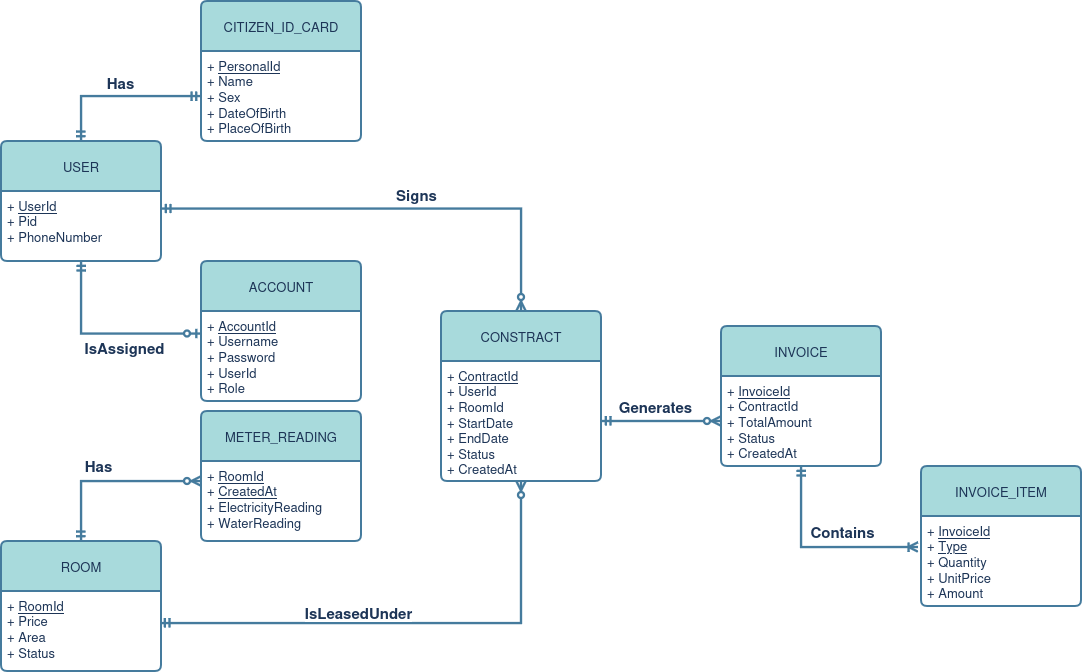

The diagram above was exported from draw.io. Its source (the exported page's mxGraphModel, read from the mxfile embedded in the PNG):
<mxGraphModel dx="1200" dy="742" grid="0" gridSize="10" guides="1" tooltips="1" connect="1" arrows="1" fold="1" page="1" pageScale="1" pageWidth="1169" pageHeight="827" background="none" math="0" shadow="0">
  <root>
    <mxCell id="0" />
    <mxCell id="1" parent="0" />
    <mxCell id="GeVw2E08e0nAGj-nqMx9-1" parent="1" style="swimlane;childLayout=stackLayout;horizontal=1;startSize=50;horizontalStack=0;rounded=1;fontSize=13;fontStyle=0;strokeWidth=2;resizeParent=0;resizeLast=1;shadow=0;dashed=0;align=center;arcSize=4;whiteSpace=wrap;html=1;fillColor=#A8DADC;strokeColor=#457B9D;labelBackgroundColor=none;fontColor=#1D3557;" value="USER" vertex="1">
      <mxGeometry height="120" width="160" x="40" y="150" as="geometry" />
    </mxCell>
    <mxCell id="GeVw2E08e0nAGj-nqMx9-2" parent="GeVw2E08e0nAGj-nqMx9-1" style="align=left;strokeColor=none;fillColor=none;spacingLeft=4;spacingRight=4;fontSize=13;verticalAlign=top;resizable=0;rotatable=0;part=1;html=1;whiteSpace=wrap;labelBackgroundColor=none;fontColor=#1D3557;" value="+ &lt;u&gt;UserId&lt;/u&gt;&lt;br&gt;+ Pid&lt;br&gt;&lt;div&gt;+ PhoneNumber&lt;/div&gt;" vertex="1">
      <mxGeometry height="70" width="160" y="50" as="geometry" />
    </mxCell>
    <mxCell id="GeVw2E08e0nAGj-nqMx9-3" parent="1" style="swimlane;childLayout=stackLayout;horizontal=1;startSize=50;horizontalStack=0;rounded=1;fontSize=13;fontStyle=0;strokeWidth=2;resizeParent=0;resizeLast=1;shadow=0;dashed=0;align=center;arcSize=4;whiteSpace=wrap;html=1;labelBackgroundColor=none;fillColor=#A8DADC;strokeColor=#457B9D;fontColor=#1D3557;" value="CITIZEN_ID_CARD" vertex="1">
      <mxGeometry height="140" width="160" x="240" y="10" as="geometry" />
    </mxCell>
    <mxCell id="GeVw2E08e0nAGj-nqMx9-4" parent="GeVw2E08e0nAGj-nqMx9-3" style="align=left;strokeColor=none;fillColor=none;spacingLeft=4;spacingRight=4;fontSize=13;verticalAlign=top;resizable=0;rotatable=0;part=1;html=1;whiteSpace=wrap;labelBackgroundColor=none;fontColor=#1D3557;" value="+ &lt;u&gt;PersonalId&lt;/u&gt;&lt;br&gt;&lt;div&gt;+ Name&lt;/div&gt;&lt;div&gt;+ Sex&lt;/div&gt;&lt;div&gt;+ DateOfBirth&lt;/div&gt;+ PlaceOfBirth" vertex="1">
      <mxGeometry height="90" width="160" y="50" as="geometry" />
    </mxCell>
    <mxCell id="GeVw2E08e0nAGj-nqMx9-5" parent="1" style="swimlane;childLayout=stackLayout;horizontal=1;startSize=50;horizontalStack=0;rounded=1;fontSize=13;fontStyle=0;strokeWidth=2;resizeParent=0;resizeLast=1;shadow=0;dashed=0;align=center;arcSize=4;whiteSpace=wrap;html=1;labelBackgroundColor=none;fillColor=#A8DADC;strokeColor=#457B9D;fontColor=#1D3557;" value="ACCOUNT" vertex="1">
      <mxGeometry height="140" width="160" x="240" y="270" as="geometry" />
    </mxCell>
    <mxCell id="GeVw2E08e0nAGj-nqMx9-6" parent="GeVw2E08e0nAGj-nqMx9-5" style="align=left;strokeColor=none;fillColor=none;spacingLeft=4;spacingRight=4;fontSize=13;verticalAlign=top;resizable=0;rotatable=0;part=1;html=1;whiteSpace=wrap;labelBackgroundColor=none;fontColor=#1D3557;" value="&lt;div&gt;+ &lt;u&gt;AccountId&lt;br&gt;&lt;/u&gt;&lt;/div&gt;&lt;div&gt;+ Username&lt;/div&gt;+ Password&lt;br&gt;&lt;div&gt;+ UserId&lt;/div&gt;&lt;div&gt;+ Role&lt;/div&gt;&lt;div&gt;&lt;br&gt;&lt;/div&gt;" vertex="1">
      <mxGeometry height="90" width="160" y="50" as="geometry" />
    </mxCell>
    <mxCell id="GeVw2E08e0nAGj-nqMx9-7" parent="1" style="swimlane;childLayout=stackLayout;horizontal=1;startSize=50;horizontalStack=0;rounded=1;fontSize=13;fontStyle=0;strokeWidth=2;resizeParent=0;resizeLast=1;shadow=0;dashed=0;align=center;arcSize=4;whiteSpace=wrap;html=1;labelBackgroundColor=none;fillColor=#A8DADC;strokeColor=#457B9D;fontColor=#1D3557;" value="ROOM" vertex="1">
      <mxGeometry height="130" width="160" x="40" y="550" as="geometry" />
    </mxCell>
    <mxCell id="GeVw2E08e0nAGj-nqMx9-8" parent="GeVw2E08e0nAGj-nqMx9-7" style="align=left;strokeColor=none;fillColor=none;spacingLeft=4;spacingRight=4;fontSize=13;verticalAlign=top;resizable=0;rotatable=0;part=1;html=1;whiteSpace=wrap;labelBackgroundColor=none;fontColor=#1D3557;" value="+ &lt;u&gt;RoomId&lt;/u&gt;&lt;br&gt;+ Price&lt;br&gt;&lt;div&gt;+ Area&lt;/div&gt;&lt;div&gt;+ Status&lt;/div&gt;" vertex="1">
      <mxGeometry height="80" width="160" y="50" as="geometry" />
    </mxCell>
    <mxCell id="GeVw2E08e0nAGj-nqMx9-21" parent="1" style="swimlane;childLayout=stackLayout;horizontal=1;startSize=50;horizontalStack=0;rounded=1;fontSize=13;fontStyle=0;strokeWidth=2;resizeParent=0;resizeLast=1;shadow=0;dashed=0;align=center;arcSize=4;whiteSpace=wrap;html=1;labelBackgroundColor=none;fillColor=#A8DADC;strokeColor=#457B9D;fontColor=#1D3557;" value="CONSTRACT" vertex="1">
      <mxGeometry height="170" width="160" x="480" y="320" as="geometry" />
    </mxCell>
    <mxCell id="GeVw2E08e0nAGj-nqMx9-22" parent="GeVw2E08e0nAGj-nqMx9-21" style="align=left;strokeColor=none;fillColor=none;spacingLeft=4;spacingRight=4;fontSize=13;verticalAlign=top;resizable=0;rotatable=0;part=1;html=1;whiteSpace=wrap;labelBackgroundColor=none;fontColor=#1D3557;" value="+ &lt;u&gt;ContractId&lt;/u&gt;&lt;br&gt;+ UserId&lt;br&gt;&lt;div&gt;+ RoomId&lt;/div&gt;&lt;div&gt;+ StartDate&lt;/div&gt;&lt;div&gt;+ EndDate&lt;br&gt;+ Status&lt;/div&gt;&lt;div&gt;+ CreatedAt&lt;/div&gt;" vertex="1">
      <mxGeometry height="120" width="160" y="50" as="geometry" />
    </mxCell>
    <mxCell id="GeVw2E08e0nAGj-nqMx9-23" parent="1" style="swimlane;childLayout=stackLayout;horizontal=1;startSize=50;horizontalStack=0;rounded=1;fontSize=13;fontStyle=0;strokeWidth=2;resizeParent=0;resizeLast=1;shadow=0;dashed=0;align=center;arcSize=4;whiteSpace=wrap;html=1;labelBackgroundColor=none;fillColor=#A8DADC;strokeColor=#457B9D;fontColor=#1D3557;" value="INVOICE" vertex="1">
      <mxGeometry height="140" width="160" x="760" y="335" as="geometry" />
    </mxCell>
    <mxCell id="GeVw2E08e0nAGj-nqMx9-24" parent="GeVw2E08e0nAGj-nqMx9-23" style="align=left;strokeColor=none;fillColor=none;spacingLeft=4;spacingRight=4;fontSize=13;verticalAlign=top;resizable=0;rotatable=0;part=1;html=1;whiteSpace=wrap;labelBackgroundColor=none;fontColor=#1D3557;" value="+ &lt;u&gt;InvoiceId&lt;/u&gt;&lt;br&gt;&lt;div&gt;+ ContractId&lt;/div&gt;&lt;div&gt;+ TotalAmount&lt;/div&gt;&lt;div&gt;+ Status&lt;/div&gt;&lt;div&gt;+ CreatedAt&lt;/div&gt;" vertex="1">
      <mxGeometry height="90" width="160" y="50" as="geometry" />
    </mxCell>
    <mxCell id="GeVw2E08e0nAGj-nqMx9-27" edge="1" parent="1" source="GeVw2E08e0nAGj-nqMx9-1" style="fontSize=13;html=1;endArrow=ERmandOne;startArrow=ERmandOne;rounded=0;exitX=0.5;exitY=0;exitDx=0;exitDy=0;entryX=0;entryY=0.5;entryDx=0;entryDy=0;edgeStyle=orthogonalEdgeStyle;labelBackgroundColor=none;strokeColor=#457B9D;fontColor=default;strokeWidth=2.3621999999999996;" target="GeVw2E08e0nAGj-nqMx9-4" value="">
      <mxGeometry height="100" relative="1" width="100" as="geometry">
        <mxPoint x="140" y="130" as="sourcePoint" />
        <mxPoint x="240" y="30" as="targetPoint" />
      </mxGeometry>
    </mxCell>
    <mxCell id="GeVw2E08e0nAGj-nqMx9-31" connectable="0" parent="GeVw2E08e0nAGj-nqMx9-27" style="edgeLabel;html=1;align=center;verticalAlign=middle;resizable=0;points=[];strokeColor=#457B9D;fontColor=#1D3557;fillColor=#A8DADC;fontSize=15;" value="&lt;font&gt;&lt;b&gt;Has&lt;/b&gt;&lt;/font&gt;" vertex="1">
      <mxGeometry relative="1" x="0.0069" y="-2" as="geometry">
        <mxPoint y="-17" as="offset" />
      </mxGeometry>
    </mxCell>
    <mxCell id="GeVw2E08e0nAGj-nqMx9-32" edge="1" parent="1" source="GeVw2E08e0nAGj-nqMx9-1" style="edgeStyle=orthogonalEdgeStyle;fontSize=13;html=1;endArrow=ERzeroToOne;startArrow=ERmandOne;rounded=0;strokeColor=#457B9D;fontColor=#1D3557;fillColor=#A8DADC;exitX=0.5;exitY=1;exitDx=0;exitDy=0;entryX=0;entryY=0.25;entryDx=0;entryDy=0;strokeWidth=2.3621999999999996;" target="GeVw2E08e0nAGj-nqMx9-6" value="">
      <mxGeometry height="100" relative="1" width="100" as="geometry">
        <mxPoint x="560" y="440" as="sourcePoint" />
        <mxPoint x="660" y="340" as="targetPoint" />
      </mxGeometry>
    </mxCell>
    <mxCell id="GeVw2E08e0nAGj-nqMx9-33" connectable="0" parent="GeVw2E08e0nAGj-nqMx9-32" style="edgeLabel;html=1;align=center;verticalAlign=middle;resizable=0;points=[];strokeColor=#457B9D;fontColor=#1D3557;fillColor=#A8DADC;fontSize=15;" value="&lt;b&gt;IsAssigned&lt;/b&gt;" vertex="1">
      <mxGeometry relative="1" x="0.1899" y="3" as="geometry">
        <mxPoint y="16" as="offset" />
      </mxGeometry>
    </mxCell>
    <mxCell id="GeVw2E08e0nAGj-nqMx9-36" edge="1" parent="1" source="GeVw2E08e0nAGj-nqMx9-2" style="fontSize=13;html=1;endArrow=ERzeroToMany;startArrow=ERmandOne;rounded=0;strokeColor=#457B9D;fontColor=#1D3557;fillColor=#A8DADC;exitX=1;exitY=0.25;exitDx=0;exitDy=0;entryX=0.5;entryY=0;entryDx=0;entryDy=0;edgeStyle=orthogonalEdgeStyle;strokeWidth=2.3621999999999996;" target="GeVw2E08e0nAGj-nqMx9-21" value="">
      <mxGeometry height="100" relative="1" width="100" as="geometry">
        <mxPoint x="560" y="470" as="sourcePoint" />
        <mxPoint x="660" y="370" as="targetPoint" />
      </mxGeometry>
    </mxCell>
    <mxCell id="GeVw2E08e0nAGj-nqMx9-37" connectable="0" parent="GeVw2E08e0nAGj-nqMx9-36" style="edgeLabel;html=1;align=center;verticalAlign=middle;resizable=0;points=[];strokeColor=#457B9D;fontColor=#1D3557;fillColor=#A8DADC;fontSize=15;" value="&lt;font&gt;&lt;b&gt;Sign&lt;/b&gt;&lt;/font&gt;&lt;b&gt;s&lt;/b&gt;" vertex="1">
      <mxGeometry relative="1" x="0.1757" as="geometry">
        <mxPoint x="-18" y="-15" as="offset" />
      </mxGeometry>
    </mxCell>
    <mxCell id="GeVw2E08e0nAGj-nqMx9-42" parent="1" style="swimlane;childLayout=stackLayout;horizontal=1;startSize=50;horizontalStack=0;rounded=1;fontSize=13;fontStyle=0;strokeWidth=2;resizeParent=0;resizeLast=1;shadow=0;dashed=0;align=center;arcSize=4;whiteSpace=wrap;html=1;strokeColor=#457B9D;fontColor=#1D3557;fillColor=#A8DADC;" value="INVOICE_ITEM" vertex="1">
      <mxGeometry height="140" width="160" x="960" y="475" as="geometry" />
    </mxCell>
    <mxCell id="GeVw2E08e0nAGj-nqMx9-43" parent="GeVw2E08e0nAGj-nqMx9-42" style="align=left;strokeColor=none;fillColor=none;spacingLeft=4;spacingRight=4;fontSize=13;verticalAlign=top;resizable=0;rotatable=0;part=1;html=1;whiteSpace=wrap;fontColor=#1D3557;" value="+ &lt;u&gt;InvoiceId&lt;/u&gt;&lt;br&gt;+ &lt;u&gt;Type&lt;/u&gt;&lt;br&gt;&lt;div&gt;+ Quantity&lt;/div&gt;&lt;div&gt;+ UnitPrice&lt;/div&gt;&lt;div&gt;+ Amount&lt;/div&gt;" vertex="1">
      <mxGeometry height="90" width="160" y="50" as="geometry" />
    </mxCell>
    <mxCell id="GeVw2E08e0nAGj-nqMx9-45" parent="1" style="swimlane;childLayout=stackLayout;horizontal=1;startSize=50;horizontalStack=0;rounded=1;fontSize=13;fontStyle=0;strokeWidth=2;resizeParent=0;resizeLast=1;shadow=0;dashed=0;align=center;arcSize=4;whiteSpace=wrap;html=1;strokeColor=#457B9D;fontColor=#1D3557;fillColor=#A8DADC;" value="METER_READING" vertex="1">
      <mxGeometry height="130" width="160" x="240" y="420" as="geometry" />
    </mxCell>
    <mxCell id="GeVw2E08e0nAGj-nqMx9-46" parent="GeVw2E08e0nAGj-nqMx9-45" style="align=left;strokeColor=none;fillColor=none;spacingLeft=4;spacingRight=4;fontSize=13;verticalAlign=top;resizable=0;rotatable=0;part=1;html=1;whiteSpace=wrap;fontColor=#1D3557;" value="+ &lt;u&gt;RoomId&lt;/u&gt;&lt;br&gt;+ &lt;u&gt;CreatedAt&lt;/u&gt;&lt;div&gt;+ ElectricityReading&lt;/div&gt;&lt;div&gt;+ WaterReading&lt;/div&gt;" vertex="1">
      <mxGeometry height="80" width="160" y="50" as="geometry" />
    </mxCell>
    <mxCell id="GeVw2E08e0nAGj-nqMx9-56" edge="1" parent="1" source="GeVw2E08e0nAGj-nqMx9-23" style="edgeStyle=orthogonalEdgeStyle;fontSize=12;html=1;endArrow=ERoneToMany;startArrow=ERmandOne;rounded=0;strokeColor=#457B9D;fontColor=#1D3557;fillColor=#A8DADC;exitX=0.5;exitY=1;exitDx=0;exitDy=0;entryX=-0.019;entryY=0.344;entryDx=0;entryDy=0;entryPerimeter=0;strokeWidth=2.3621999999999996;" target="GeVw2E08e0nAGj-nqMx9-43" value="">
      <mxGeometry height="100" relative="1" width="100" as="geometry">
        <Array as="points">
          <mxPoint x="840" y="556" />
        </Array>
        <mxPoint x="750" y="620" as="sourcePoint" />
        <mxPoint x="850" y="520" as="targetPoint" />
      </mxGeometry>
    </mxCell>
    <mxCell id="GeVw2E08e0nAGj-nqMx9-65" connectable="0" parent="GeVw2E08e0nAGj-nqMx9-56" style="edgeLabel;html=1;align=center;verticalAlign=middle;resizable=0;points=[];strokeColor=#457B9D;fontColor=#1D3557;fillColor=#A8DADC;" value="&lt;b&gt;&lt;font style=&quot;font-size: 15px;&quot;&gt;Contains&lt;/font&gt;&lt;/b&gt;" vertex="1">
      <mxGeometry relative="1" x="-0.0503" y="-1" as="geometry">
        <mxPoint x="27" y="-17" as="offset" />
      </mxGeometry>
    </mxCell>
    <mxCell id="GeVw2E08e0nAGj-nqMx9-60" edge="1" parent="1" source="GeVw2E08e0nAGj-nqMx9-22" style="edgeStyle=orthogonalEdgeStyle;fontSize=12;html=1;endArrow=ERzeroToMany;startArrow=ERmandOne;rounded=0;strokeColor=#457B9D;fontColor=#1D3557;fillColor=#A8DADC;exitX=1;exitY=0.5;exitDx=0;exitDy=0;entryX=0;entryY=0.5;entryDx=0;entryDy=0;strokeWidth=2.3621999999999996;" target="GeVw2E08e0nAGj-nqMx9-24" value="">
      <mxGeometry height="100" relative="1" width="100" as="geometry">
        <mxPoint x="640" y="550" as="sourcePoint" />
        <mxPoint x="740" y="450" as="targetPoint" />
      </mxGeometry>
    </mxCell>
    <mxCell id="GeVw2E08e0nAGj-nqMx9-64" connectable="0" parent="GeVw2E08e0nAGj-nqMx9-60" style="edgeLabel;html=1;align=center;verticalAlign=middle;resizable=0;points=[];strokeColor=#457B9D;fontColor=#1D3557;fillColor=#A8DADC;" value="&lt;font style=&quot;font-size: 15px;&quot;&gt;&lt;b&gt;Generates&lt;/b&gt;&lt;/font&gt;" vertex="1">
      <mxGeometry relative="1" x="-0.4105" y="5" as="geometry">
        <mxPoint x="18" y="-11" as="offset" />
      </mxGeometry>
    </mxCell>
    <mxCell id="GeVw2E08e0nAGj-nqMx9-62" edge="1" parent="1" source="GeVw2E08e0nAGj-nqMx9-8" style="edgeStyle=orthogonalEdgeStyle;fontSize=12;html=1;endArrow=ERzeroToMany;startArrow=ERmandOne;rounded=0;strokeColor=#457B9D;fontColor=#1D3557;fillColor=#A8DADC;exitX=0.994;exitY=0.4;exitDx=0;exitDy=0;exitPerimeter=0;entryX=0.5;entryY=1;entryDx=0;entryDy=0;strokeWidth=2.3621999999999996;" target="GeVw2E08e0nAGj-nqMx9-22" value="">
      <mxGeometry height="100" relative="1" width="100" as="geometry">
        <mxPoint x="280" y="650" as="sourcePoint" />
        <mxPoint x="380" y="550" as="targetPoint" />
      </mxGeometry>
    </mxCell>
    <mxCell id="GeVw2E08e0nAGj-nqMx9-63" connectable="0" parent="GeVw2E08e0nAGj-nqMx9-62" style="edgeLabel;html=1;align=center;verticalAlign=middle;resizable=0;points=[];strokeColor=#457B9D;fontColor=#1D3557;fillColor=#A8DADC;" value="&lt;b&gt;&lt;font style=&quot;font-size: 15px;&quot;&gt;IsLeasedUnder&lt;/font&gt;&lt;/b&gt;" vertex="1">
      <mxGeometry relative="1" x="-0.2243" y="-1" as="geometry">
        <mxPoint x="2" y="-13" as="offset" />
      </mxGeometry>
    </mxCell>
    <mxCell id="GeVw2E08e0nAGj-nqMx9-69" edge="1" parent="1" source="GeVw2E08e0nAGj-nqMx9-7" style="edgeStyle=orthogonalEdgeStyle;fontSize=12;html=1;endArrow=ERzeroToMany;startArrow=ERmandOne;rounded=0;strokeColor=#457B9D;fontColor=#1D3557;fillColor=#A8DADC;exitX=0.5;exitY=0;exitDx=0;exitDy=0;entryX=0;entryY=0.25;entryDx=0;entryDy=0;strokeWidth=2.3621999999999996;" target="GeVw2E08e0nAGj-nqMx9-46" value="">
      <mxGeometry height="100" relative="1" width="100" as="geometry">
        <mxPoint x="40" y="494" as="sourcePoint" />
        <mxPoint x="140" y="394" as="targetPoint" />
      </mxGeometry>
    </mxCell>
    <mxCell id="GeVw2E08e0nAGj-nqMx9-70" connectable="0" parent="GeVw2E08e0nAGj-nqMx9-69" style="edgeLabel;html=1;align=center;verticalAlign=middle;resizable=0;points=[];strokeColor=#457B9D;fontColor=#1D3557;fillColor=#A8DADC;" value="&lt;b&gt;&lt;font style=&quot;font-size: 15px;&quot;&gt;Has&lt;/font&gt;&lt;/b&gt;" vertex="1">
      <mxGeometry relative="1" x="-0.0778" y="1" as="geometry">
        <mxPoint x="-7" y="-16" as="offset" />
      </mxGeometry>
    </mxCell>
  </root>
</mxGraphModel>